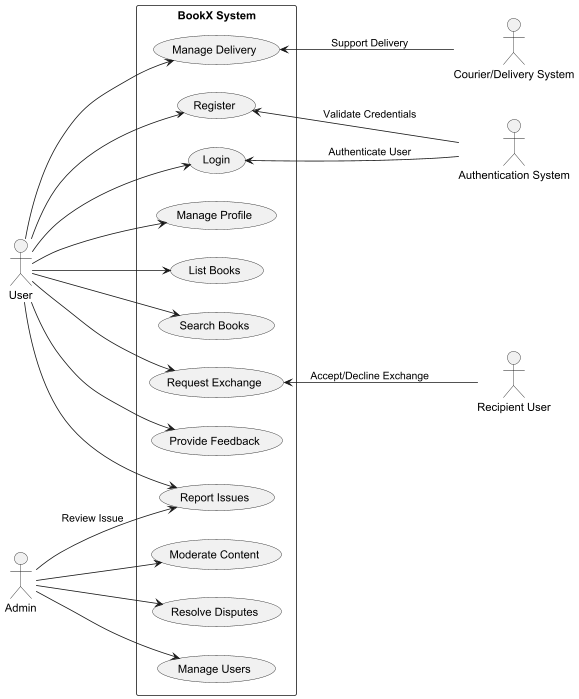

The diagram above was rendered by PlantUML. Its source (embedded in the PNG):
@startuml
left to right direction
skinparam packageStyle rectangle

actor User
actor "Recipient User"
actor Admin
actor "Courier/Delivery System" as Delivery
actor "Authentication System" as Auth

rectangle "BookX System" {
    usecase "Register" as UC1
    usecase "Login" as UC2
    usecase "Manage Profile" as UC3
    usecase "List Books" as UC4
    usecase "Search Books" as UC5
    usecase "Request Exchange" as UC6
    usecase "Provide Feedback" as UC7
    usecase "Report Issues" as UC8
    usecase "Manage Users" as UC9
    usecase "Moderate Content" as UC10
    usecase "Resolve Disputes" as UC11
    usecase "Manage Delivery" as UC12
}

User --> UC1
User --> UC2
User --> UC3
User --> UC4
User --> UC5
User --> UC6
User --> UC7
User --> UC8
User --> UC12

UC1 <-- Auth : "Validate Credentials"
UC2 <-- Auth : "Authenticate User"

UC6 <-- "Recipient User" : "Accept/Decline Exchange"

UC8 <-- Admin : "Review Issue"
Admin --> UC9
Admin --> UC10
Admin --> UC11

UC12 <-- Delivery : "Support Delivery"

@enduml